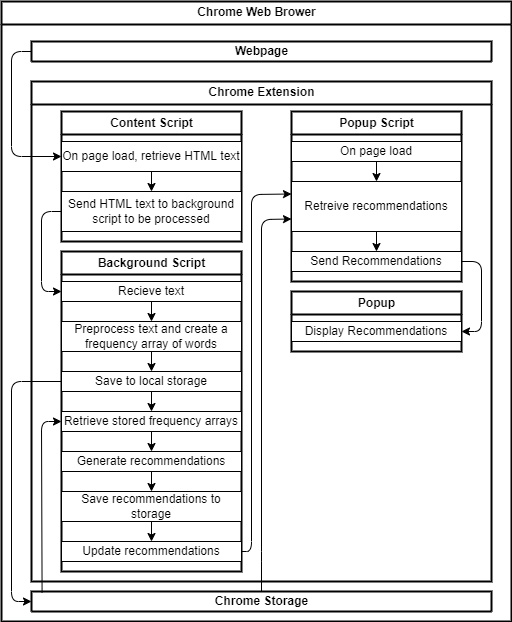

The diagram above was exported from draw.io. Its source (the exported page's mxGraphModel, read from the mxfile embedded in the PNG):
<mxGraphModel dx="1483" dy="1936" grid="1" gridSize="10" guides="1" tooltips="1" connect="1" arrows="1" fold="1" page="1" pageScale="1" pageWidth="850" pageHeight="1100" math="0" shadow="0">
  <root>
    <mxCell id="0" />
    <mxCell id="1" parent="0" />
    <mxCell id="ATnWrRNZBK86QWEYjNgh-15" value="Chrome Web Brower" style="swimlane;html=1;strokeWidth=2;" vertex="1" parent="1">
      <mxGeometry x="30" width="510" height="620" as="geometry" />
    </mxCell>
    <mxCell id="ATnWrRNZBK86QWEYjNgh-16" value="Chrome Extension" style="swimlane;html=1;strokeWidth=2;" vertex="1" parent="ATnWrRNZBK86QWEYjNgh-15">
      <mxGeometry x="30" y="80" width="460" height="500" as="geometry">
        <mxRectangle x="20" y="100" width="140" height="23" as="alternateBounds" />
      </mxGeometry>
    </mxCell>
    <mxCell id="ATnWrRNZBK86QWEYjNgh-19" value="Content Script" style="swimlane;html=1;strokeWidth=2;" vertex="1" parent="ATnWrRNZBK86QWEYjNgh-16">
      <mxGeometry x="30" y="30" width="180" height="130" as="geometry" />
    </mxCell>
    <mxCell id="ATnWrRNZBK86QWEYjNgh-24" value="On page load, retrieve HTML text" style="rounded=0;whiteSpace=wrap;html=1;" vertex="1" parent="ATnWrRNZBK86QWEYjNgh-19">
      <mxGeometry y="30" width="180" height="30" as="geometry" />
    </mxCell>
    <mxCell id="ATnWrRNZBK86QWEYjNgh-33" value="Send HTML text to background script to be processed" style="rounded=0;whiteSpace=wrap;html=1;" vertex="1" parent="ATnWrRNZBK86QWEYjNgh-19">
      <mxGeometry y="80" width="180" height="40" as="geometry" />
    </mxCell>
    <mxCell id="ATnWrRNZBK86QWEYjNgh-40" value="" style="endArrow=classic;html=1;exitX=0.5;exitY=1;exitDx=0;exitDy=0;entryX=0.5;entryY=0;entryDx=0;entryDy=0;" edge="1" parent="ATnWrRNZBK86QWEYjNgh-19" source="ATnWrRNZBK86QWEYjNgh-24" target="ATnWrRNZBK86QWEYjNgh-33">
      <mxGeometry width="50" height="50" relative="1" as="geometry">
        <mxPoint x="130" y="160" as="sourcePoint" />
        <mxPoint x="180" y="110" as="targetPoint" />
      </mxGeometry>
    </mxCell>
    <mxCell id="ATnWrRNZBK86QWEYjNgh-65" style="edgeStyle=orthogonalEdgeStyle;rounded=0;orthogonalLoop=1;jettySize=auto;html=1;exitX=0.5;exitY=1;exitDx=0;exitDy=0;startArrow=classic;startFill=1;endArrow=none;endFill=0;" edge="1" parent="ATnWrRNZBK86QWEYjNgh-19" source="ATnWrRNZBK86QWEYjNgh-24" target="ATnWrRNZBK86QWEYjNgh-24">
      <mxGeometry relative="1" as="geometry" />
    </mxCell>
    <mxCell id="ATnWrRNZBK86QWEYjNgh-21" value="Popup Script" style="swimlane;html=1;startSize=23;strokeWidth=2;" vertex="1" parent="ATnWrRNZBK86QWEYjNgh-16">
      <mxGeometry x="260" y="30" width="170" height="170" as="geometry" />
    </mxCell>
    <mxCell id="ATnWrRNZBK86QWEYjNgh-64" value="Retreive recommendations" style="rounded=0;whiteSpace=wrap;html=1;" vertex="1" parent="ATnWrRNZBK86QWEYjNgh-21">
      <mxGeometry y="70" width="170" height="50" as="geometry" />
    </mxCell>
    <mxCell id="ATnWrRNZBK86QWEYjNgh-66" value="Send Recommendations" style="rounded=0;whiteSpace=wrap;html=1;" vertex="1" parent="ATnWrRNZBK86QWEYjNgh-21">
      <mxGeometry y="140" width="170" height="20" as="geometry" />
    </mxCell>
    <mxCell id="ATnWrRNZBK86QWEYjNgh-67" value="" style="endArrow=classic;html=1;exitX=0.5;exitY=1;exitDx=0;exitDy=0;entryX=0.5;entryY=0;entryDx=0;entryDy=0;" edge="1" parent="ATnWrRNZBK86QWEYjNgh-21" source="ATnWrRNZBK86QWEYjNgh-64" target="ATnWrRNZBK86QWEYjNgh-66">
      <mxGeometry width="50" height="50" relative="1" as="geometry">
        <mxPoint x="95" y="200" as="sourcePoint" />
        <mxPoint x="85" y="70" as="targetPoint" />
      </mxGeometry>
    </mxCell>
    <mxCell id="ATnWrRNZBK86QWEYjNgh-73" value="On page load" style="rounded=0;whiteSpace=wrap;html=1;" vertex="1" parent="ATnWrRNZBK86QWEYjNgh-21">
      <mxGeometry y="30" width="170" height="20" as="geometry" />
    </mxCell>
    <mxCell id="ATnWrRNZBK86QWEYjNgh-22" value="Background Script" style="swimlane;html=1;strokeWidth=2;" vertex="1" parent="ATnWrRNZBK86QWEYjNgh-16">
      <mxGeometry x="30" y="170" width="180" height="320" as="geometry" />
    </mxCell>
    <mxCell id="ATnWrRNZBK86QWEYjNgh-38" value="Preprocess text and create a frequency array of words" style="rounded=0;whiteSpace=wrap;html=1;" vertex="1" parent="ATnWrRNZBK86QWEYjNgh-22">
      <mxGeometry y="70" width="180" height="30" as="geometry" />
    </mxCell>
    <mxCell id="ATnWrRNZBK86QWEYjNgh-35" value="Recieve text" style="rounded=0;whiteSpace=wrap;html=1;" vertex="1" parent="ATnWrRNZBK86QWEYjNgh-22">
      <mxGeometry y="30" width="180" height="20" as="geometry" />
    </mxCell>
    <mxCell id="ATnWrRNZBK86QWEYjNgh-39" value="" style="endArrow=classic;html=1;exitX=0.5;exitY=1;exitDx=0;exitDy=0;entryX=0.5;entryY=0;entryDx=0;entryDy=0;" edge="1" parent="ATnWrRNZBK86QWEYjNgh-22" source="ATnWrRNZBK86QWEYjNgh-35" target="ATnWrRNZBK86QWEYjNgh-38">
      <mxGeometry width="50" height="50" relative="1" as="geometry">
        <mxPoint x="130" y="40" as="sourcePoint" />
        <mxPoint x="180" y="-10" as="targetPoint" />
      </mxGeometry>
    </mxCell>
    <mxCell id="ATnWrRNZBK86QWEYjNgh-45" value="Save to local storage" style="rounded=0;whiteSpace=wrap;html=1;" vertex="1" parent="ATnWrRNZBK86QWEYjNgh-22">
      <mxGeometry y="120" width="180" height="20" as="geometry" />
    </mxCell>
    <mxCell id="ATnWrRNZBK86QWEYjNgh-47" value="" style="endArrow=classic;html=1;exitX=0.5;exitY=1;exitDx=0;exitDy=0;entryX=0.5;entryY=0;entryDx=0;entryDy=0;" edge="1" parent="ATnWrRNZBK86QWEYjNgh-22" source="ATnWrRNZBK86QWEYjNgh-38" target="ATnWrRNZBK86QWEYjNgh-45">
      <mxGeometry width="50" height="50" relative="1" as="geometry">
        <mxPoint x="120" y="90" as="sourcePoint" />
        <mxPoint x="170" y="40" as="targetPoint" />
      </mxGeometry>
    </mxCell>
    <mxCell id="ATnWrRNZBK86QWEYjNgh-52" value="Retrieve stored frequency arrays" style="rounded=0;whiteSpace=wrap;html=1;" vertex="1" parent="ATnWrRNZBK86QWEYjNgh-22">
      <mxGeometry y="160" width="180" height="20" as="geometry" />
    </mxCell>
    <mxCell id="ATnWrRNZBK86QWEYjNgh-54" value="" style="endArrow=classic;html=1;exitX=0.5;exitY=1;exitDx=0;exitDy=0;entryX=0.5;entryY=0;entryDx=0;entryDy=0;" edge="1" parent="ATnWrRNZBK86QWEYjNgh-22" source="ATnWrRNZBK86QWEYjNgh-45" target="ATnWrRNZBK86QWEYjNgh-52">
      <mxGeometry width="50" height="50" relative="1" as="geometry">
        <mxPoint x="120" y="130" as="sourcePoint" />
        <mxPoint x="170" y="80" as="targetPoint" />
      </mxGeometry>
    </mxCell>
    <mxCell id="ATnWrRNZBK86QWEYjNgh-55" value="Generate recommendations" style="rounded=0;whiteSpace=wrap;html=1;" vertex="1" parent="ATnWrRNZBK86QWEYjNgh-22">
      <mxGeometry y="200" width="180" height="20" as="geometry" />
    </mxCell>
    <mxCell id="ATnWrRNZBK86QWEYjNgh-56" value="" style="endArrow=classic;html=1;exitX=0.5;exitY=1;exitDx=0;exitDy=0;entryX=0.5;entryY=0;entryDx=0;entryDy=0;" edge="1" parent="ATnWrRNZBK86QWEYjNgh-22" source="ATnWrRNZBK86QWEYjNgh-52" target="ATnWrRNZBK86QWEYjNgh-55">
      <mxGeometry width="50" height="50" relative="1" as="geometry">
        <mxPoint x="100" y="150" as="sourcePoint" />
        <mxPoint x="100" y="170" as="targetPoint" />
      </mxGeometry>
    </mxCell>
    <mxCell id="ATnWrRNZBK86QWEYjNgh-57" value="Save recommendations to storage" style="rounded=0;whiteSpace=wrap;html=1;" vertex="1" parent="ATnWrRNZBK86QWEYjNgh-22">
      <mxGeometry y="240" width="180" height="30" as="geometry" />
    </mxCell>
    <mxCell id="ATnWrRNZBK86QWEYjNgh-59" value="" style="endArrow=classic;html=1;exitX=0.5;exitY=1;exitDx=0;exitDy=0;entryX=0.5;entryY=0;entryDx=0;entryDy=0;" edge="1" parent="ATnWrRNZBK86QWEYjNgh-22" source="ATnWrRNZBK86QWEYjNgh-55" target="ATnWrRNZBK86QWEYjNgh-57">
      <mxGeometry width="50" height="50" relative="1" as="geometry">
        <mxPoint x="100" y="190" as="sourcePoint" />
        <mxPoint x="100" y="210" as="targetPoint" />
      </mxGeometry>
    </mxCell>
    <mxCell id="ATnWrRNZBK86QWEYjNgh-61" value="Update recommendations" style="rounded=0;whiteSpace=wrap;html=1;" vertex="1" parent="ATnWrRNZBK86QWEYjNgh-22">
      <mxGeometry y="290" width="180" height="20" as="geometry" />
    </mxCell>
    <mxCell id="ATnWrRNZBK86QWEYjNgh-23" value="Popup" style="swimlane;html=1;startSize=23;strokeWidth=2;" vertex="1" parent="ATnWrRNZBK86QWEYjNgh-16">
      <mxGeometry x="260" y="210" width="170" height="60" as="geometry" />
    </mxCell>
    <mxCell id="ATnWrRNZBK86QWEYjNgh-49" value="Display Recommendations" style="rounded=0;whiteSpace=wrap;html=1;" vertex="1" parent="ATnWrRNZBK86QWEYjNgh-23">
      <mxGeometry y="30" width="170" height="20" as="geometry" />
    </mxCell>
    <mxCell id="ATnWrRNZBK86QWEYjNgh-37" value="" style="endArrow=classic;html=1;exitX=0;exitY=0.5;exitDx=0;exitDy=0;edgeStyle=orthogonalEdgeStyle;entryX=0;entryY=0.5;entryDx=0;entryDy=0;" edge="1" parent="ATnWrRNZBK86QWEYjNgh-16" source="ATnWrRNZBK86QWEYjNgh-33" target="ATnWrRNZBK86QWEYjNgh-35">
      <mxGeometry width="50" height="50" relative="1" as="geometry">
        <mxPoint x="140" y="190" as="sourcePoint" />
        <mxPoint x="20" y="230" as="targetPoint" />
        <Array as="points">
          <mxPoint x="10" y="130" />
          <mxPoint x="10" y="210" />
        </Array>
      </mxGeometry>
    </mxCell>
    <mxCell id="ATnWrRNZBK86QWEYjNgh-63" value="" style="endArrow=classic;html=1;exitX=1;exitY=0.5;exitDx=0;exitDy=0;entryX=0;entryY=0.25;entryDx=0;entryDy=0;" edge="1" parent="ATnWrRNZBK86QWEYjNgh-16" source="ATnWrRNZBK86QWEYjNgh-61" target="ATnWrRNZBK86QWEYjNgh-64">
      <mxGeometry width="50" height="50" relative="1" as="geometry">
        <mxPoint x="150" y="370" as="sourcePoint" />
        <mxPoint x="240" y="210" as="targetPoint" />
        <Array as="points">
          <mxPoint x="220" y="470" />
          <mxPoint x="220" y="113" />
        </Array>
      </mxGeometry>
    </mxCell>
    <mxCell id="ATnWrRNZBK86QWEYjNgh-69" value="" style="endArrow=classic;html=1;exitX=1;exitY=0.5;exitDx=0;exitDy=0;" edge="1" parent="ATnWrRNZBK86QWEYjNgh-16" source="ATnWrRNZBK86QWEYjNgh-66">
      <mxGeometry width="50" height="50" relative="1" as="geometry">
        <mxPoint x="460" y="310" as="sourcePoint" />
        <mxPoint x="430" y="250" as="targetPoint" />
        <Array as="points">
          <mxPoint x="450" y="180" />
          <mxPoint x="450" y="250" />
        </Array>
      </mxGeometry>
    </mxCell>
    <mxCell id="ATnWrRNZBK86QWEYjNgh-20" value="Webpage" style="swimlane;html=1;strokeWidth=2;" vertex="1" parent="ATnWrRNZBK86QWEYjNgh-15">
      <mxGeometry x="30" y="40" width="460" height="20" as="geometry" />
    </mxCell>
    <mxCell id="ATnWrRNZBK86QWEYjNgh-26" value="" style="endArrow=none;startArrow=classic;html=1;entryX=0;entryY=0.5;entryDx=0;entryDy=0;exitX=0;exitY=0.5;exitDx=0;exitDy=0;edgeStyle=orthogonalEdgeStyle;endFill=0;" edge="1" parent="ATnWrRNZBK86QWEYjNgh-15" source="ATnWrRNZBK86QWEYjNgh-24" target="ATnWrRNZBK86QWEYjNgh-20">
      <mxGeometry width="50" height="50" relative="1" as="geometry">
        <mxPoint x="210" y="270" as="sourcePoint" />
        <mxPoint x="260" y="220" as="targetPoint" />
        <Array as="points">
          <mxPoint x="10" y="155" />
          <mxPoint x="10" y="50" />
        </Array>
      </mxGeometry>
    </mxCell>
    <mxCell id="ATnWrRNZBK86QWEYjNgh-44" value="Chrome Storage" style="swimlane;html=1;strokeWidth=2;startSize=23;" vertex="1" parent="ATnWrRNZBK86QWEYjNgh-15">
      <mxGeometry x="30" y="590" width="460" height="20" as="geometry" />
    </mxCell>
    <mxCell id="ATnWrRNZBK86QWEYjNgh-46" value="" style="endArrow=none;startArrow=classic;html=1;edgeStyle=orthogonalEdgeStyle;entryX=0;entryY=0.5;entryDx=0;entryDy=0;exitX=0;exitY=0.5;exitDx=0;exitDy=0;startFill=1;endFill=0;" edge="1" parent="ATnWrRNZBK86QWEYjNgh-15" source="ATnWrRNZBK86QWEYjNgh-44" target="ATnWrRNZBK86QWEYjNgh-45">
      <mxGeometry width="50" height="50" relative="1" as="geometry">
        <mxPoint x="180" y="340" as="sourcePoint" />
        <mxPoint x="230" y="290" as="targetPoint" />
        <Array as="points">
          <mxPoint x="10" y="600" />
          <mxPoint x="10" y="380" />
        </Array>
      </mxGeometry>
    </mxCell>
    <mxCell id="ATnWrRNZBK86QWEYjNgh-53" value="" style="endArrow=classic;html=1;entryX=0;entryY=0.5;entryDx=0;entryDy=0;exitX=0.023;exitY=0.05;exitDx=0;exitDy=0;exitPerimeter=0;" edge="1" parent="ATnWrRNZBK86QWEYjNgh-15" source="ATnWrRNZBK86QWEYjNgh-44" target="ATnWrRNZBK86QWEYjNgh-52">
      <mxGeometry width="50" height="50" relative="1" as="geometry">
        <mxPoint x="40" y="530" as="sourcePoint" />
        <mxPoint x="230" y="320" as="targetPoint" />
        <Array as="points">
          <mxPoint x="40" y="420" />
        </Array>
      </mxGeometry>
    </mxCell>
    <mxCell id="ATnWrRNZBK86QWEYjNgh-62" value="" style="endArrow=classic;html=1;entryX=0.5;entryY=0;entryDx=0;entryDy=0;" edge="1" parent="1" target="ATnWrRNZBK86QWEYjNgh-61">
      <mxGeometry width="50" height="50" relative="1" as="geometry">
        <mxPoint x="180" y="520" as="sourcePoint" />
        <mxPoint x="190" y="490" as="targetPoint" />
      </mxGeometry>
    </mxCell>
    <mxCell id="ATnWrRNZBK86QWEYjNgh-70" value="" style="endArrow=classic;html=1;entryX=0;entryY=0.75;entryDx=0;entryDy=0;" edge="1" parent="1" target="ATnWrRNZBK86QWEYjNgh-64">
      <mxGeometry width="50" height="50" relative="1" as="geometry">
        <mxPoint x="290" y="560" as="sourcePoint" />
        <mxPoint x="320" y="162.5" as="targetPoint" />
        <Array as="points">
          <mxPoint x="290" y="590" />
          <mxPoint x="290" y="560" />
          <mxPoint x="290" y="218" />
        </Array>
      </mxGeometry>
    </mxCell>
    <mxCell id="ATnWrRNZBK86QWEYjNgh-71" value="" style="endArrow=none;html=1;entryX=0.5;entryY=0;entryDx=0;entryDy=0;" edge="1" parent="1" target="ATnWrRNZBK86QWEYjNgh-44">
      <mxGeometry width="50" height="50" relative="1" as="geometry">
        <mxPoint x="290" y="570" as="sourcePoint" />
        <mxPoint x="300" y="540" as="targetPoint" />
      </mxGeometry>
    </mxCell>
    <mxCell id="ATnWrRNZBK86QWEYjNgh-75" value="" style="endArrow=classic;html=1;exitX=0.5;exitY=1;exitDx=0;exitDy=0;" edge="1" parent="1" source="ATnWrRNZBK86QWEYjNgh-73">
      <mxGeometry width="50" height="50" relative="1" as="geometry">
        <mxPoint x="415" y="240" as="sourcePoint" />
        <mxPoint x="405" y="180" as="targetPoint" />
      </mxGeometry>
    </mxCell>
  </root>
</mxGraphModel>